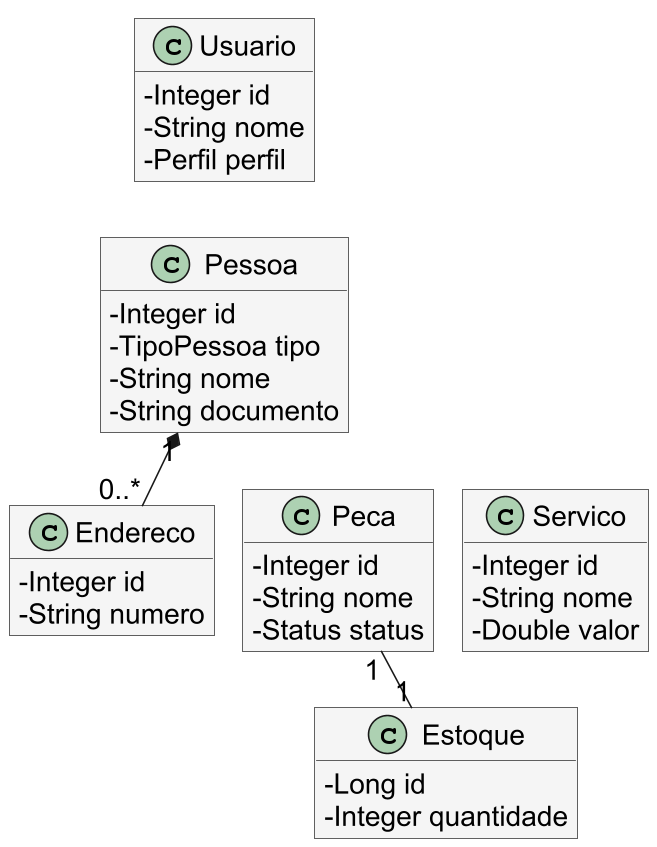

The diagram above was rendered by PlantUML. Its source (embedded in the PNG):
@startuml
!pragma layout smetana
skinparam backgroundColor white
skinparam shadowing false
skinparam defaultFontName Arial
skinparam defaultFontSize 18
skinparam dpi 150
skinparam roundcorner 0
skinparam maxMessageSize 180
skinparam sequenceMessageAlign center
skinparam ParticipantPadding 12
skinparam BoxPadding 8
skinparam classAttributeIconSize 0
skinparam classBackgroundColor #F5F5F5
skinparam classBorderColor #333333
skinparam sequenceParticipantBackgroundColor #F5F5F5
skinparam sequenceParticipantBorderColor #333333
hide empty methods
class Usuario {
- Integer id
- String nome
- Perfil perfil
}
class Pessoa {
- Integer id
- TipoPessoa tipo
- String nome
- String documento
}
class Endereco {
- Integer id
- String numero
}
class Peca {
- Integer id
- String nome
- Status status
}
class Estoque {
- Long id
- Integer quantidade
}
class Servico {
- Integer id
- String nome
- Double valor
}
Pessoa "1" *-- "0..*" Endereco
Peca "1" -- "1" Estoque
Usuario -[hidden]-> Pessoa
Pessoa -[hidden]-> Peca
Servico -[hidden]-> Estoque
@enduml